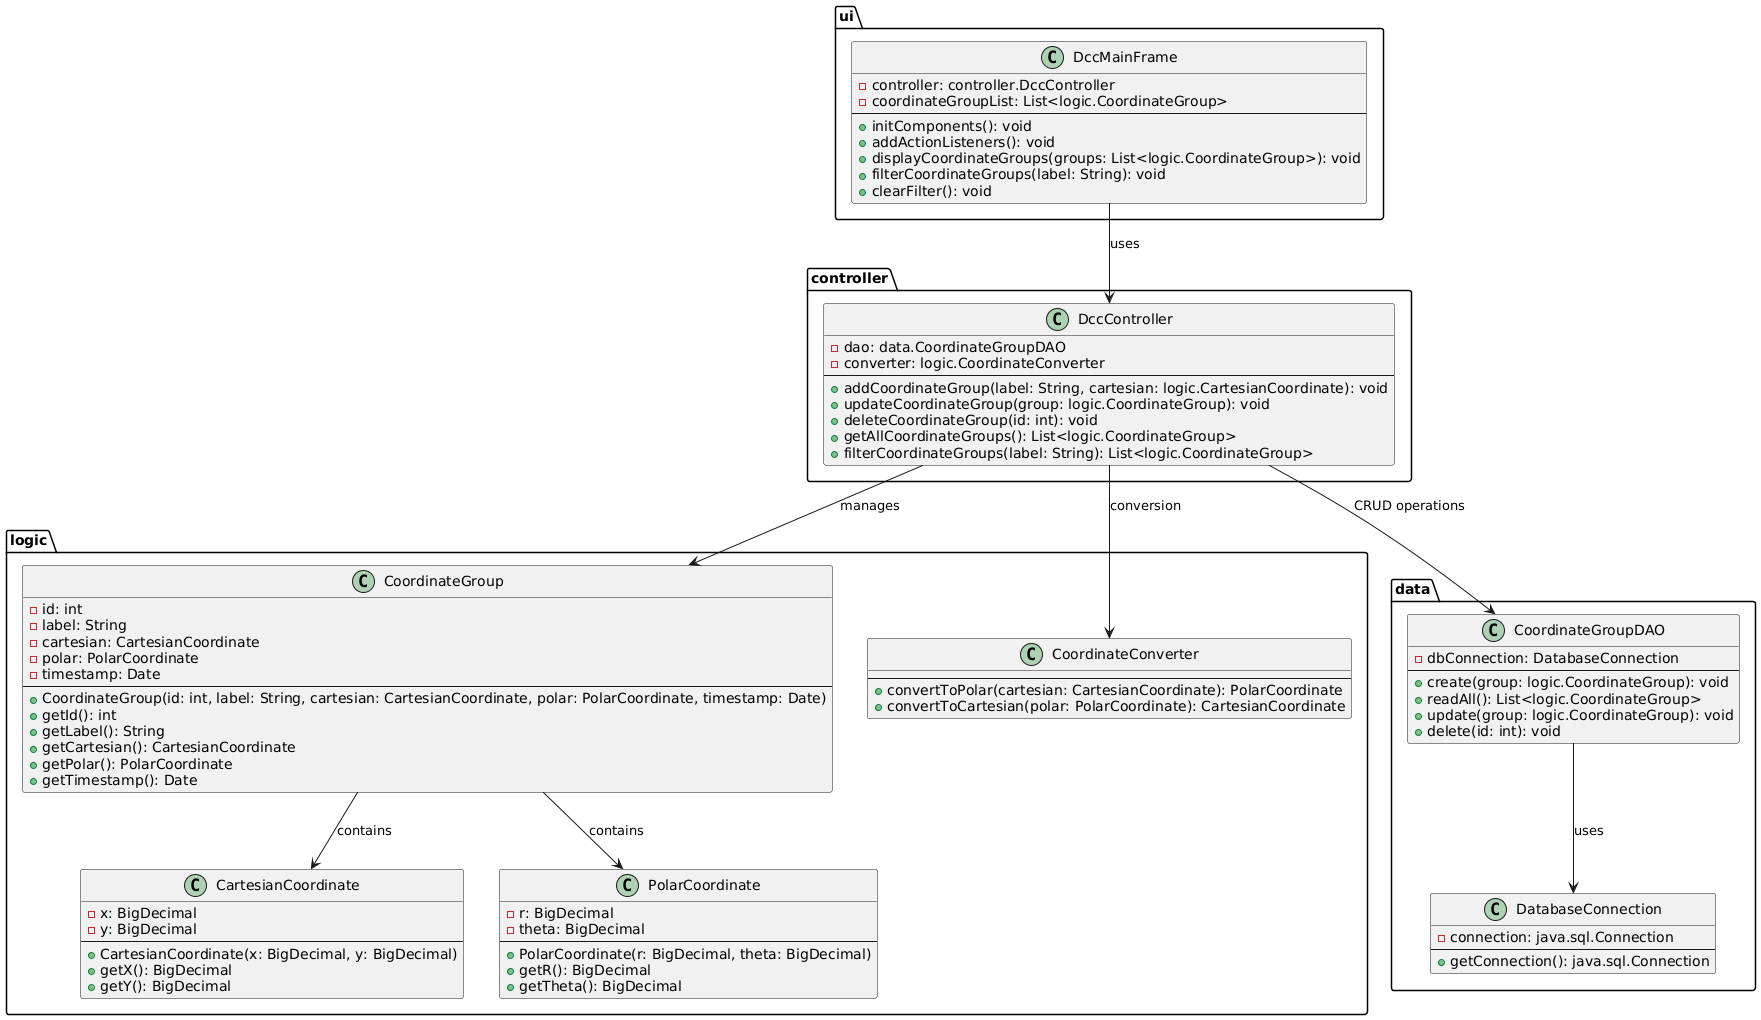

The diagram above was rendered by PlantUML. Its source (embedded in the PNG):
@startuml
'==============================
' Package: User Interface (Swing)
'==============================
package ui {
  class DccMainFrame {
    - controller: controller.DccController
    - coordinateGroupList: List<logic.CoordinateGroup>
    --
    + initComponents(): void
    + addActionListeners(): void
    + displayCoordinateGroups(groups: List<logic.CoordinateGroup>): void
    + filterCoordinateGroups(label: String): void
    + clearFilter(): void
  }
}

'==============================
' Package: Controller
'==============================
package controller {
  class DccController {
    - dao: data.CoordinateGroupDAO
    - converter: logic.CoordinateConverter
    --
    + addCoordinateGroup(label: String, cartesian: logic.CartesianCoordinate): void
    + updateCoordinateGroup(group: logic.CoordinateGroup): void
    + deleteCoordinateGroup(id: int): void
    + getAllCoordinateGroups(): List<logic.CoordinateGroup>
    + filterCoordinateGroups(label: String): List<logic.CoordinateGroup>
  }
}

'==============================
' Package: Business Logic
'==============================
package logic {
  class CartesianCoordinate {
    - x: BigDecimal
    - y: BigDecimal
    --
    + CartesianCoordinate(x: BigDecimal, y: BigDecimal)
    + getX(): BigDecimal
    + getY(): BigDecimal
  }

  class PolarCoordinate {
    - r: BigDecimal
    - theta: BigDecimal
    --
    + PolarCoordinate(r: BigDecimal, theta: BigDecimal)
    + getR(): BigDecimal
    + getTheta(): BigDecimal
  }

  class CoordinateGroup {
    - id: int
    - label: String
    - cartesian: CartesianCoordinate
    - polar: PolarCoordinate
    - timestamp: Date
    --
    + CoordinateGroup(id: int, label: String, cartesian: CartesianCoordinate, polar: PolarCoordinate, timestamp: Date)
    + getId(): int
    + getLabel(): String
    + getCartesian(): CartesianCoordinate
    + getPolar(): PolarCoordinate
    + getTimestamp(): Date
  }

  class CoordinateConverter {
    --
    + convertToPolar(cartesian: CartesianCoordinate): PolarCoordinate
    + convertToCartesian(polar: PolarCoordinate): CartesianCoordinate
  }
}

'==============================
' Package: Data (Persistence)
'==============================
package data {
  class DatabaseConnection {
    - connection: java.sql.Connection
    --
    + getConnection(): java.sql.Connection
  }

  class CoordinateGroupDAO {
    - dbConnection: DatabaseConnection
    --
    + create(group: logic.CoordinateGroup): void
    + readAll(): List<logic.CoordinateGroup>
    + update(group: logic.CoordinateGroup): void
    + delete(id: int): void
  }
}

'==============================
' Associations between packages/classes
'==============================
ui.DccMainFrame --> controller.DccController : "uses"
controller.DccController --> data.CoordinateGroupDAO : "CRUD operations"
controller.DccController --> logic.CoordinateConverter : "conversion"
data.CoordinateGroupDAO --> DatabaseConnection : "uses"
controller.DccController --> logic.CoordinateGroup : "manages"
logic.CoordinateGroup --> CartesianCoordinate : "contains"
logic.CoordinateGroup --> PolarCoordinate : "contains"

@enduml